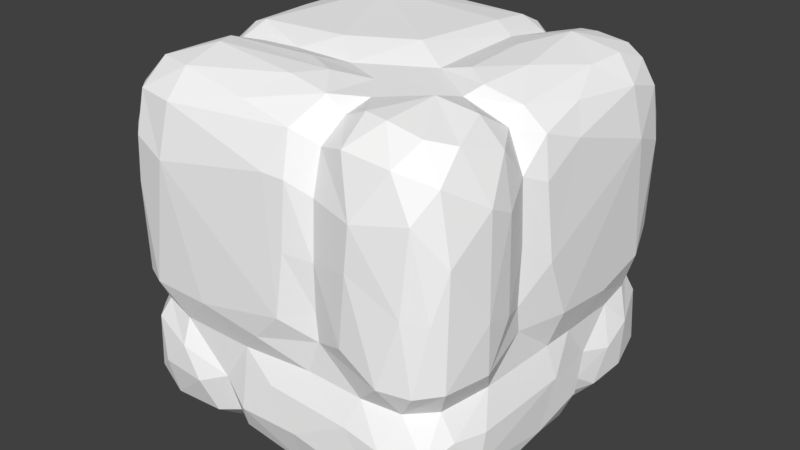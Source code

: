 # Source: RockBlock2.blend  (saved by Blender 2.78.0; exported with 4.5.12 LTS)
import bpy
from mathutils import Matrix  # noqa: F401  (used for matrix-valued properties, if any)

bpy.ops.wm.read_factory_settings(use_empty=True)
scene = bpy.context.scene
scene.name = 'Scene'

# ---- collections
col_collection_1 = bpy.data.collections.new('Collection 1'); scene.collection.children.link(col_collection_1)

# ---- materials (node trees are filled in below, after node groups)
mat_material_001 = bpy.data.materials.new('Material.001')
mat_material_001.alpha_threshold = 0.0
mat_material_001.use_transparent_shadow = False
mat_material_001.diffuse_color = (1.0, 1.0, 1.0, 1.0)
mat_material_001.roughness = 0.5

# ---- material node trees

# ---- world
world_world = bpy.data.worlds.new('World'); scene.world = world_world
world_world.color = (0.05088, 0.05088, 0.05088)
world_world.use_sun_shadow = False
world_world.sun_shadow_jitter_overblur = 0.0
world_world.cycles.sampling_method = 'MANUAL'

# ---- meshes
me_cube_002 = bpy.data.meshes.new('Cube.002')
me_cube_002.from_pydata([(-0.9881, 0.7239, 0.4124), (-0.4137, 0.8241, 0.01079), (-0.02792, 0.09143, 0.7653), (-0.8201, 0.9873, 0.7366), (-0.0101, 0.1822, 0.8145), (-0.6543, 0.4667, 0.03427), (-0.7568, 0.7174, 0.01378), (-0.07055, 0.3466, 0.09998), (-0.2098, 0.9763, 0.8897), (-0.9083, 0.02945, 0.2124), (-0.7428, 0.1782, 0.9868), (-0.1606, 0.9906, 0.4745), (-0.9103, 0.1419, 0.04425), (-0.03673, 0.3333, 0.2555), (-0.1139, 0.02628, 0.4131), (-0.7808, 0.999, 0.2263), (-0.4089, 0.9893, 0.2385), (-0.7886, 0.004198, 0.2178), (-0.08388, 0.9546, 0.6019), (-0.9592, 0.3484, 0.7659), (-0.03734, 0.3372, 0.4264), (-0.0143, 0.862, 0.4809), (-0.8946, 0.9602, 0.8737), (-0.03726, 0.3541, 0.7543), (-0.2006, 0.96, 0.6541), (-0.2607, 0.4764, 0.9897), (-0.3463, 0.9441, 0.8606), (-0.8485, 0.1324, 0.02633), (-0.7685, 0.918, 0.03107), (-0.0816, 0.03334, 0.5922), (-0.08883, 0.9687, 0.3279), (-0.9627, 0.6261, 0.6526), (-0.5074, 0.01155, 0.2666), (-0.4094, 0.1811, 0.9921), (-0.6664, 0.03922, 0.7455), (-0.2083, 0.03097, 0.3192), (-0.574, 0.5578, 0.009137), (-0.4158, 0.1582, 0.0125), (-0.9893, 0.8412, 0.5448), (-0.9814, 0.1306, 0.8452), (-0.7926, 0.7638, 0.9985), (-0.01148, 0.4142, 0.7919), (-0.9599, 0.4647, 0.07399), (-0.02883, 0.9064, 0.2314), (-0.8987, 0.8984, 0.945), (-0.8882, 0.9623, 0.1352), (-0.9937, 0.2978, 0.576), (-0.2714, 0.02384, 0.1208), (-0.1293, 0.8891, 0.03565), (-0.6933, 0.4241, 0.9939), (-0.2353, 0.6703, 0.9963), (-0.06283, 0.2376, 0.9454), (-0.3459, 0.8987, 0.9347), (-0.9911, 0.4192, 0.8161), (-0.06007, 0.2793, 0.06125), (-0.3417, 0.9442, 0.127), (-0.483, 0.28, 0.9855), (-0.2655, 0.5712, 0.009745), (-0.3406, 0.9699, 0.2763), (-0.9938, 0.4603, 0.5819), (-0.08373, 0.7162, 0.03098), (-0.4672, 0.993, 0.7758), (-0.9917, 0.2272, 0.7635), (-0.9865, 0.1398, 0.3992), (-0.07479, 0.04133, 0.169), (-0.7899, 0.2618, 0.9866), (-0.865, 0.1851, 0.9839), (-0.004313, 0.6014, 0.5787), (-0.9971, 0.7812, 0.7758), (-0.1048, 0.5998, 0.9788), (-0.8776, 0.7327, 0.02987), (-0.7188, 0.06602, 0.06597), (-0.7706, 0.03608, 0.08779), (-0.8225, 0.5155, 0.005764), (-0.2109, 0.9664, 0.09673), (-0.4364, 0.9961, 0.498), (-0.7868, 0.9722, 0.101), (-0.3445, 0.7937, 0.9633), (-0.1776, 0.02419, 0.1024), (-0.9622, 0.4209, 0.6677), (-0.05481, 0.05511, 0.763), (-0.4656, 0.8272, 0.9905), (-0.5965, 0.01087, 0.544), (-0.1334, 0.1612, 0.01649), (-0.215, 0.01168, 0.4034), (-0.09247, 0.06574, 0.9098), (-0.9911, 0.5825, 0.3102), (-0.9713, 0.09353, 0.2397), (-0.9278, 0.05231, 0.5927), (-0.3814, 0.3531, 0.962), (-0.2709, 0.05993, 0.9515), (-0.9691, 0.7701, 0.1008), (-0.7907, 0.9944, 0.7969), (-0.5639, 0.8211, 0.005595), (-0.3436, 0.03704, 0.2338), (-0.1508, 0.3435, 0.04586), (-0.662, 0.03136, 0.5392), (-0.4197, 0.9263, 0.953), (-0.09228, 0.04197, 0.2897), (-0.0792, 0.09065, 0.3492), (-0.944, 0.8729, 0.6571), (-0.2103, 0.9958, 0.2213), (-0.01343, 0.216, 0.2612), (-0.4234, 0.05675, 0.0594), (-0.08567, 0.9683, 0.2104), (-0.9658, 0.5132, 0.6529), (-0.6624, 0.04514, 0.84), (-0.616, 0.6398, 0.0383), (-0.6535, 0.1274, 0.05679), (-0.6535, 0.2528, 0.03098), (-0.2873, 0.1001, 0.03535), (-0.3383, 0.965, 0.5548), (-0.7248, 0.02271, 0.8762), (-0.5909, 0.9365, 0.04861), (-0.3411, 0.5381, 0.03318), (-0.5945, 0.03108, 0.1146), (-0.7852, 0.3353, 0.9644), (-0.3402, 0.9671, 0.4634), (-0.35, 0.8262, 0.04385), (-0.9639, 0.2196, 0.6592), (-0.2381, 0.4226, 0.01503), (-0.04161, 0.8674, 0.103), (-0.2736, 0.9185, 0.9546), (-0.7954, 0.04009, 0.656), (-0.8933, 0.8669, 0.03751), (-0.9101, 0.9695, 0.3951), (-0.01712, 0.1275, 0.1865), (-0.3404, 0.8928, 0.06616), (-0.4947, 0.6486, 0.03471), (-0.8193, 0.01644, 0.8702), (-0.8821, 0.3439, 0.9404), (-0.9389, 0.111, 0.6578), (-0.01537, 0.129, 0.5673), (-0.4401, 0.4831, 0.9961), (-0.5794, 0.1734, 0.9921), (-0.2605, 0.9624, 0.09061), (-0.5845, 0.03841, 0.9141), (-0.03831, 0.8255, 0.6606), (-0.0483, 0.4777, 0.06349), (-0.9663, 0.6518, 0.4237), (-0.03158, 0.2774, 0.881), (-0.7907, 0.7869, 0.004763), (-0.9715, 0.0971, 0.5475), (-0.953, 0.4108, 0.9204), (-0.4149, 0.9757, 0.1216), (-0.7385, 0.01051, 0.5078), (-0.0876, 0.8121, 0.9679), (-0.8835, 0.04022, 0.1117), (-0.03387, 0.1065, 0.28), (-0.9517, 0.1195, 0.9198), (-0.118, 0.9605, 0.1117), (-0.26, 0.9911, 0.3685), (-0.996, 0.5616, 0.5106), (-0.122, 0.07981, 0.04775), (-0.06832, 0.06641, 0.1056), (-0.05373, 0.1103, 0.9057), (-0.4133, 0.03611, 0.3246), (-0.05399, 0.8842, 0.9176), (-0.03764, 0.4428, 0.6445), (-0.9138, 0.1406, 0.9609), (-0.8611, 0.9837, 0.5818), (-0.2522, 0.9871, 0.5555), (-0.5514, 0.03632, 0.351), (-0.3411, 0.9627, 0.7853), (-0.01086, 0.4447, 0.1676), (-0.4853, 0.5778, 0.01005), (-0.2723, 0.8836, 0.03291), (-0.2526, 0.2023, 0.01221), (-0.01209, 0.5284, 0.7243), (-0.8379, 0.5939, 0.01461), (-0.5722, 0.01123, 0.8417), (-0.2246, 0.03432, 0.9186), (-0.9645, 0.9085, 0.7608), (-0.9882, 0.57, 0.1591), (-0.7263, 0.5124, 0.01232), (-0.03333, 0.4179, 0.9137), (-0.5136, 0.967, 0.6591), (-0.1145, 0.02477, 0.8175), (-0.9154, 0.664, 0.9671), (-0.5707, 0.9884, 0.721), (-0.9271, 0.4159, 0.9539), (-0.8755, 0.6552, 0.05388), (-0.19, 0.0113, 0.2467), (-0.2233, 0.001014, 0.7744), (-0.003714, 0.4402, 0.5109), (-0.06474, 0.9462, 0.845), (-0.3326, 0.2454, 0.0366), (-0.9638, 0.682, 0.5813), (-0.9637, 0.6567, 0.5225), (-0.7759, 0.9033, 0.9745), (-0.08525, 0.9196, 0.651), (-0.1278, 0.2761, 0.02136), (-0.4054, 0.8254, 0.9875), (-0.1425, 0.9122, 0.9592), (-0.008737, 0.4137, 0.322), (-0.4038, 0.9646, 0.7004), (-0.8765, 0.06885, 0.06857), (-0.5897, 0.01253, 0.2009), (-0.9691, 0.6611, 0.2411), (-0.647, 0.03495, 0.4299), (-0.03873, 0.2334, 0.3415), (-0.00864, 0.8163, 0.808), (-0.3518, 0.1375, 0.0537), (-0.9576, 0.8872, 0.8905), (-0.9607, 0.8769, 0.1087), (-0.02789, 0.7156, 0.9139), (-0.9408, 0.6553, 0.117), (-0.8658, 0.07403, 0.9551), (-0.01136, 0.2654, 0.793), (-0.4009, 0.9498, 0.07228), (-0.951, 0.09965, 0.111), (-0.9211, 0.9478, 0.7344), (-0.007653, 0.2617, 0.5171), (-0.1653, 0.1327, 0.9834), (-0.9337, 0.7251, 0.06389), (-0.5014, 0.7288, 0.01182), (-0.1609, 0.4159, 0.9898), (-0.04734, 0.7864, 0.06797), (-0.01014, 0.7806, 0.738), (-0.2257, 0.7844, 0.003988), (-0.5999, 0.09967, 0.9612), (-0.4189, 0.06926, 0.9553), (-0.2219, 0.7866, 0.9963), (-0.2961, 0.03803, 0.3386), (-0.1583, 0.04632, 0.3422), (-0.5192, 0.9908, 0.8406), (-0.04072, 0.1488, 0.08136), (-0.4175, 0.6544, 0.9916), (-0.7758, 0.9705, 0.9119), (-0.159, 0.2536, 0.9868), (-0.03385, 0.5135, 0.6597), (-0.3443, 0.6444, 0.9709), (-0.7289, 0.1214, 0.03065), (-0.5975, 0.392, 0.009658), (-0.828, 0.01542, 0.7211), (-0.05179, 0.5915, 0.9448), (-0.9693, 0.7862, 0.9154), (-0.01443, 0.7984, 0.5987), (-0.7778, 0.2151, 0.004423), (-0.981, 0.2304, 0.1166), (-0.2443, 0.337, 0.0371), (-0.9756, 0.9006, 0.2401), (-0.9468, 0.9385, 0.4481), (-0.9676, 0.6999, 0.9158), (-0.9507, 0.3407, 0.8671), (-0.6638, 0.2134, 0.9614), (-0.1568, 0.4208, 0.01166), (-0.9525, 0.2137, 0.06841), (-0.6, 0.9951, 0.5833), (-0.2555, 0.2727, 0.9879), (-0.02329, 0.7319, 0.102), (-0.1162, 0.9613, 0.8915), (-0.9156, 0.03388, 0.3564), (-0.607, 0.08956, 0.04306), (-0.9175, 0.0404, 0.8589), (-0.3501, 0.5199, 0.9646), (-0.9055, 0.2943, 0.02814), (-0.6757, 0.9691, 0.6614), (-0.4215, 0.4561, 0.006442), (-0.011, 0.162, 0.4169), (-0.5685, 0.9514, 0.9392), (-0.4408, 0.008758, 0.4073), (-0.03125, 0.9001, 0.5895), (-0.9948, 0.5622, 0.817), (-0.004594, 0.5541, 0.8059), (-0.04495, 0.9296, 0.4472), (-0.7173, 0.5679, 0.03351), (-0.3745, 0.02636, 0.8998), (-0.7966, 0.6542, 0.03848), (-0.3452, 0.4441, 0.9627), (-0.1258, 0.3456, 0.9446), (-0.5228, 0.002862, 0.4693), (-0.2787, 0.974, 0.873), (-0.6559, 0.9732, 0.1013), (-0.5816, 0.008772, 0.7142), (-0.105, 0.9679, 0.7285), (-0.05458, 0.06898, 0.4065), (-0.9317, 0.5853, 0.05136), (-0.0333, 0.6721, 0.6562), (-0.951, 0.9235, 0.5913), (-0.0337, 0.3461, 0.5248), (-0.6532, 0.03552, 0.2189), (-0.3588, 0.7344, 0.03635), (-0.5223, 0.3971, 0.9856), (-0.8462, 0.01037, 0.4748), (-0.9682, 0.274, 0.8966), (-0.9836, 0.1683, 0.5989), (-0.0656, 0.3932, 0.06623), (-0.3971, 0.9794, 0.8605), (-0.9286, 0.9605, 0.2235), (-0.9878, 0.5519, 0.7276), (-0.03725, 0.9095, 0.7329), (-0.5831, 0.3338, 0.963), (-0.8647, 0.4164, 0.9836), (-0.99, 0.7949, 0.5818), (-0.6234, 0.03009, 0.8483), (-0.8903, 0.9383, 0.6509), (-0.2017, 0.9893, 0.7473), (-0.7791, 0.9675, 0.6686), (-0.1818, 0.9785, 0.6086), (-0.9611, 0.7735, 0.6473), (-0.0119, 0.2604, 0.1859), (-0.9542, 0.07187, 0.726), (-0.04506, 0.3405, 0.1592), (-0.2258, 0.3513, 0.9638), (-0.9097, 0.9668, 0.5713), (-0.6588, 0.09795, 0.9297), (-0.0484, 0.1519, 0.346), (-0.9177, 0.9278, 0.09523), (-0.08579, 0.4091, 0.9623), (-0.8878, 0.06326, 0.6633), (-0.4032, 0.8968, 0.03488), (-0.9992, 0.2235, 0.2239), (-0.06359, 0.3496, 0.8891), (-0.3439, 0.06004, 0.114), (-0.6568, 0.06016, 0.1198), (-0.5809, 0.2176, 0.005953), (-0.0009166, 0.78, 0.2232), (-0.9081, 0.2886, 0.9582), (-0.07909, 0.9293, 0.1061), (-0.7169, 0.08467, 0.9547), (-0.8329, 0.01459, 0.5961), (-0.4022, 0.01357, 0.1554), (-0.8989, 0.7902, 0.9714), (-0.9965, 0.7846, 0.2222)], [], [(267, 90, 221), (91, 206, 198), (275, 185, 291), (162, 156, 261), (223, 224, 84), (217, 48, 121), (173, 312, 86), (271, 274, 82), (64, 98, 182), (214, 206, 91), (270, 313, 175), (204, 241, 289), (15, 76, 45), (324, 204, 91), (23, 280, 158), (173, 239, 312), (58, 144, 16), (228, 225, 92), (301, 126, 226), (98, 224, 35), (165, 258, 36), (128, 114, 165), (43, 21, 317), (131, 302, 62), (131, 119, 286), (303, 301, 7), (112, 106, 306), (190, 18, 24), (46, 119, 79), (189, 228, 44), (234, 310, 123), (28, 273, 113), (297, 275, 24), (53, 79, 19), (46, 312, 63), (126, 301, 102), (312, 87, 63), (105, 31, 187), (276, 132, 29), (309, 69, 216), (65, 10, 245), (215, 107, 6), (2, 132, 4), (17, 252, 9), (220, 221, 134), (66, 10, 65), (249, 229, 304), (279, 305, 242), (155, 4, 51), (295, 170, 136), (309, 270, 175), (317, 250, 121), (64, 154, 126), (26, 52, 122), (300, 31, 68), (190, 291, 137), (256, 27, 12), (88, 252, 284), (169, 73, 277), (112, 320, 207), (95, 120, 246), (181, 277, 206), (55, 135, 127), (30, 18, 265), (94, 35, 223), (251, 157, 185), (195, 163, 24), (77, 231, 222), (303, 7, 287), (308, 76, 28), (216, 270, 309), (234, 129, 254), (290, 263, 68), (289, 242, 125), (289, 125, 15), (323, 178, 40), (68, 236, 203), (256, 238, 27), (121, 48, 319), (56, 134, 33), (26, 288, 52), (288, 97, 52), (262, 18, 190), (48, 219, 166), (40, 189, 44), (222, 146, 193), (122, 222, 193), (61, 195, 179), (110, 47, 314), (177, 29, 80), (157, 146, 205), (264, 168, 218), (113, 209, 311), (196, 147, 210), (324, 241, 204), (124, 141, 70), (251, 8, 193), (295, 34, 274), (130, 318, 65), (27, 238, 232), (22, 92, 3), (43, 121, 319), (113, 93, 28), (257, 298, 179), (71, 315, 72), (94, 47, 182), (243, 178, 236), (178, 243, 180), (240, 191, 167), (213, 51, 229), (299, 18, 11), (296, 3, 298), (110, 83, 153), (201, 264, 218), (234, 302, 310), (109, 174, 5), (285, 39, 149), (283, 89, 269), (103, 253, 37), (18, 262, 265), (246, 138, 287), (85, 171, 177), (126, 154, 226), (295, 136, 306), (303, 13, 301), (67, 317, 21), (152, 312, 59), (272, 26, 122), (46, 79, 59), (272, 8, 297), (11, 18, 30), (294, 100, 38), (288, 225, 260), (112, 207, 129), (95, 191, 240), (37, 202, 103), (106, 34, 295), (40, 293, 49), (15, 160, 248), (70, 141, 6), (13, 200, 102), (80, 155, 85), (133, 227, 81), (242, 241, 38), (10, 66, 207), (124, 70, 214), (322, 197, 115), (266, 107, 5), (94, 314, 47), (75, 15, 248), (133, 40, 49), (21, 262, 237), (260, 225, 228), (41, 175, 313), (92, 61, 3), (7, 54, 191), (51, 270, 229), (173, 206, 277), (173, 277, 42), (136, 267, 221), (71, 72, 232), (27, 232, 72), (260, 97, 288), (68, 203, 172), (279, 242, 38), (203, 44, 22), (312, 152, 86), (318, 244, 285), (93, 113, 311), (266, 174, 169), (312, 46, 59), (276, 259, 132), (63, 142, 286), (317, 67, 184), (317, 194, 164), (48, 166, 135), (114, 186, 258), (293, 40, 178), (60, 138, 246), (40, 133, 81), (226, 154, 153), (73, 169, 174), (254, 207, 149), (205, 264, 201), (99, 224, 98), (36, 258, 316), (70, 268, 181), (179, 195, 176), (205, 146, 235), (266, 5, 174), (157, 251, 193), (316, 37, 253), (252, 142, 87), (9, 87, 210), (6, 107, 268), (30, 265, 43), (273, 28, 76), (182, 78, 64), (277, 73, 256), (163, 272, 297), (297, 8, 251), (48, 60, 219), (291, 185, 201), (186, 240, 167), (28, 124, 308), (299, 161, 111), (212, 132, 259), (73, 174, 238), (81, 192, 97), (196, 27, 72), (210, 12, 196), (2, 4, 155), (17, 147, 72), (234, 34, 112), (228, 22, 44), (245, 116, 65), (324, 0, 294), (312, 239, 87), (199, 162, 261), (43, 319, 104), (140, 208, 23), (288, 195, 61), (17, 9, 147), (101, 150, 74), (215, 93, 1), (161, 11, 151), (101, 104, 150), (20, 200, 13), (43, 317, 121), (135, 55, 101), (168, 264, 41), (204, 308, 124), (68, 172, 100), (263, 290, 53), (78, 182, 47), (192, 81, 227), (167, 83, 110), (271, 84, 183), (271, 261, 84), (77, 222, 52), (147, 196, 72), (203, 22, 172), (23, 313, 140), (37, 316, 258), (145, 96, 321), (176, 111, 75), (249, 56, 33), (138, 250, 164), (170, 274, 271), (191, 95, 7), (20, 194, 184), (32, 322, 156), (67, 21, 237), (322, 32, 197), (19, 119, 62), (89, 304, 269), (85, 213, 171), (201, 185, 157), (111, 24, 299), (317, 184, 194), (186, 167, 110), (31, 290, 68), (97, 189, 81), (4, 132, 212), (46, 63, 286), (141, 28, 93), (117, 58, 75), (66, 65, 318), (92, 225, 61), (39, 62, 302), (178, 323, 236), (44, 203, 323), (137, 278, 67), (226, 83, 54), (305, 125, 242), (316, 233, 36), (15, 75, 16), (131, 88, 310), (79, 53, 105), (180, 143, 244), (36, 128, 165), (54, 7, 301), (254, 39, 302), (324, 91, 198), (127, 209, 55), (17, 72, 281), (213, 249, 33), (228, 92, 22), (104, 319, 150), (183, 29, 177), (15, 273, 76), (56, 292, 134), (146, 157, 193), (9, 210, 147), (185, 275, 297), (323, 40, 44), (209, 144, 55), (6, 141, 93), (171, 267, 183), (28, 141, 124), (14, 84, 224), (61, 179, 3), (64, 78, 154), (155, 80, 2), (31, 105, 290), (126, 102, 148), (324, 38, 241), (250, 217, 121), (268, 70, 6), (207, 159, 149), (308, 45, 76), (244, 130, 180), (173, 42, 239), (93, 215, 6), (246, 120, 57), (57, 219, 246), (281, 199, 145), (302, 131, 310), (208, 140, 4), (4, 140, 51), (74, 48, 135), (172, 22, 211), (196, 12, 27), (50, 69, 222), (29, 183, 14), (171, 213, 90), (287, 7, 95), (273, 15, 144), (91, 124, 214), (187, 300, 294), (60, 246, 219), (297, 251, 185), (80, 132, 2), (90, 267, 171), (239, 42, 247), (223, 84, 261), (162, 197, 32), (266, 268, 107), (320, 112, 306), (304, 229, 270), (153, 154, 78), (148, 307, 99), (17, 284, 252), (269, 216, 25), (181, 268, 169), (20, 212, 200), (314, 103, 202), (120, 114, 57), (105, 152, 59), (40, 81, 189), (252, 87, 9), (53, 290, 105), (119, 131, 62), (230, 278, 168), (46, 286, 119), (307, 259, 276), (162, 281, 197), (109, 238, 174), (101, 30, 104), (89, 56, 249), (281, 145, 17), (288, 61, 225), (14, 99, 276), (180, 130, 293), (199, 261, 271), (183, 84, 14), (296, 160, 305), (140, 313, 51), (281, 162, 199), (315, 108, 253), (309, 235, 69), (260, 228, 189), (176, 257, 179), (109, 232, 238), (62, 39, 285), (150, 48, 74), (150, 319, 48), (294, 38, 324), (74, 135, 101), (83, 191, 54), (289, 15, 45), (171, 183, 177), (118, 127, 166), (116, 130, 65), (254, 302, 234), (244, 62, 285), (129, 234, 112), (111, 195, 24), (41, 313, 23), (164, 194, 303), (101, 11, 30), (108, 315, 71), (226, 54, 301), (103, 322, 115), (173, 86, 198), (161, 299, 11), (115, 315, 253), (29, 14, 276), (80, 29, 132), (136, 221, 220), (182, 98, 35), (207, 254, 129), (220, 306, 136), (269, 255, 133), (188, 105, 187), (145, 321, 284), (88, 142, 252), (69, 146, 222), (247, 12, 239), (135, 166, 127), (124, 91, 204), (285, 159, 318), (316, 109, 233), (64, 126, 148), (110, 78, 47), (289, 308, 204), (83, 167, 191), (209, 127, 311), (173, 198, 206), (159, 207, 66), (296, 305, 279), (243, 53, 143), (175, 41, 264), (60, 48, 217), (270, 216, 304), (288, 163, 195), (35, 224, 223), (69, 50, 216), (67, 237, 137), (272, 122, 8), (67, 230, 184), (13, 303, 194), (175, 205, 235), (263, 236, 68), (52, 97, 192), (4, 212, 208), (114, 258, 165), (36, 233, 5), (245, 220, 134), (199, 271, 82), (155, 213, 85), (280, 212, 20), (282, 128, 215), (311, 118, 1), (0, 139, 188), (170, 271, 183), (257, 248, 160), (75, 248, 176), (37, 186, 202), (202, 186, 110), (284, 321, 88), (53, 243, 263), (217, 250, 60), (11, 101, 151), (284, 17, 145), (230, 168, 41), (230, 41, 158), (127, 118, 311), (106, 112, 34), (245, 320, 306), (180, 243, 143), (100, 294, 300), (299, 24, 18), (265, 21, 43), (244, 318, 130), (317, 164, 250), (265, 262, 21), (105, 188, 152), (166, 219, 118), (269, 304, 216), (109, 108, 232), (231, 192, 227), (175, 264, 205), (291, 218, 137), (304, 89, 249), (320, 245, 10), (12, 210, 239), (307, 148, 102), (123, 34, 234), (206, 214, 181), (64, 148, 98), (187, 294, 0), (5, 107, 36), (187, 31, 300), (256, 247, 42), (177, 80, 85), (216, 50, 25), (282, 118, 219), (287, 95, 246), (253, 109, 316), (8, 122, 193), (201, 157, 205), (155, 51, 213), (253, 103, 115), (186, 114, 240), (96, 123, 321), (26, 163, 288), (1, 93, 311), (50, 222, 231), (176, 195, 111), (281, 72, 315), (244, 143, 53), (297, 24, 163), (49, 116, 292), (275, 291, 190), (95, 240, 120), (244, 19, 62), (239, 210, 87), (283, 269, 133), (280, 23, 212), (58, 16, 75), (142, 63, 87), (156, 223, 261), (131, 286, 142), (158, 184, 230), (314, 322, 103), (276, 99, 307), (77, 52, 192), (96, 199, 82), (117, 111, 161), (159, 285, 149), (13, 102, 301), (241, 242, 289), (158, 41, 23), (245, 134, 292), (188, 187, 0), (314, 94, 322), (137, 237, 262), (281, 315, 197), (178, 180, 293), (282, 114, 128), (201, 218, 291), (309, 175, 235), (94, 182, 35), (5, 233, 109), (163, 26, 272), (20, 184, 280), (183, 267, 170), (211, 22, 3), (130, 116, 293), (257, 296, 298), (200, 307, 102), (25, 50, 231), (24, 275, 190), (203, 236, 323), (117, 151, 58), (308, 289, 45), (209, 273, 144), (146, 69, 235), (131, 142, 88), (139, 0, 198), (278, 218, 168), (57, 282, 219), (282, 215, 1), (86, 152, 139), (198, 0, 324), (303, 138, 164), (296, 172, 211), (296, 100, 172), (79, 119, 19), (303, 287, 138), (186, 37, 258), (296, 279, 100), (120, 240, 114), (321, 123, 310), (83, 226, 153), (94, 156, 322), (30, 43, 104), (71, 232, 108), (256, 12, 247), (49, 293, 116), (58, 151, 101), (300, 68, 100), (33, 221, 213), (139, 152, 188), (53, 19, 244), (148, 99, 98), (36, 107, 128), (181, 169, 277), (200, 259, 307), (144, 15, 16), (96, 34, 123), (211, 3, 296), (229, 249, 213), (88, 321, 310), (214, 70, 181), (137, 262, 190), (255, 227, 133), (292, 56, 89), (14, 224, 99), (66, 318, 159), (313, 270, 51), (15, 125, 160), (39, 254, 149), (198, 86, 139), (158, 280, 184), (259, 200, 212), (278, 230, 67), (113, 273, 209), (298, 3, 179), (90, 213, 221), (250, 138, 60), (283, 49, 292), (133, 49, 283), (34, 82, 274), (243, 236, 263), (58, 101, 55), (32, 156, 162), (197, 315, 115), (207, 320, 10), (222, 122, 52), (295, 274, 170), (118, 282, 1), (160, 296, 257), (245, 306, 220), (117, 75, 111), (283, 292, 89), (100, 279, 38), (223, 156, 94), (189, 97, 260), (117, 161, 151), (255, 25, 231), (58, 55, 144), (170, 267, 136), (20, 13, 194), (78, 110, 153), (137, 218, 278), (77, 192, 231), (79, 105, 59), (255, 269, 25), (238, 256, 73), (23, 208, 212), (277, 256, 42), (116, 245, 292), (221, 33, 134), (253, 108, 109), (202, 110, 314), (282, 57, 114), (176, 248, 257), (160, 125, 305), (34, 96, 82), (96, 145, 199), (231, 227, 255), (128, 107, 215), (268, 266, 169), (295, 306, 106)])
_uv = me_cube_002.uv_layers.new(name='UVMap')
_uv.uv.foreach_set('vector', [0.03999, 0.1723, 0.05981, 0.1405, 0.06206, 0.1861, 0.04977, 0.8703, 0.05463, 0.8261, 0.1025, 0.8292, 0.4104, 0.5108, 0.391, 0.5434, 0.3838, 0.5062, 0.5363, 0.8195, 0.581, 0.8118, 0.5717, 0.8392, 0.6187, 0.8169, 0.663, 0.819, 0.6426, 0.8398, 0.9632, 0.07584, 0.9329, 0.04604, 0.9691, 0.04881, 0.07451, 0.7928, 0.1014, 0.6678, 0.1298, 0.7996, 0.5454, 0.8584, 0.5261, 0.9348, 0.5219, 0.8812, 0.6863, 0.7669, 0.6822, 0.801, 0.6522, 0.7877, 0.6813, 0.1132, 0.6679, 0.1362, 0.6656, 0.09952, 0.1508, 0.09036, 0.1513, 0.06282, 0.1755, 0.05947, 0.05181, 0.9109, 0.1009, 0.9195, 0.09287, 0.9472, 0.6376, 0.3746, 0.6434, 0.335, 0.6747, 0.3483, 0.0957, 0.8762, 0.05181, 0.9109, 0.04977, 0.8703, 0.9041, 0.5465, 0.9062, 0.6192, 0.8762, 0.5811, 0.07451, 0.7928, 0.0614, 0.6691, 0.1014, 0.6678, 0.4997, 0.3777, 0.5286, 0.3328, 0.5234, 0.3686, 0.6182, 0.5945, 0.5385, 0.5619, 0.6254, 0.5571, 0.9335, 0.7278, 0.9747, 0.7289, 0.9672, 0.7627, 0.6822, 0.801, 0.663, 0.819, 0.6464, 0.8107, 0.8257, 0.1545, 0.8487, 0.1903, 0.799, 0.1629, 0.821, 0.1311, 0.8729, 0.1617, 0.8257, 0.1545, 0.7297, 0.7085, 0.7445, 0.6319, 0.7695, 0.711, 0.2652, 0.6181, 0.2964, 0.6083, 0.3062, 0.6696, 0.2652, 0.6181, 0.2652, 0.6646, 0.2392, 0.646, 0.9065, 0.7373, 0.9335, 0.7278, 0.9034, 0.758, 0.03732, 0.2885, 0.03158, 0.2666, 0.06634, 0.2642, 0.4033, 0.4837, 0.4096, 0.467, 0.4418, 0.4899, 0.2309, 0.6956, 0.2652, 0.6646, 0.2665, 0.743, 0.3245, 0.2986, 0.3532, 0.3017, 0.3237, 0.3358, 0.4466, 0.938, 0.4258, 0.9175, 0.4563, 0.9158, 0.7293, 0.05566, 0.7582, 0.02386, 0.7814, 0.04106, 0.4386, 0.521, 0.4104, 0.5108, 0.4418, 0.4899, 0.3221, 0.7463, 0.2665, 0.743, 0.3046, 0.7168, 0.2309, 0.6956, 0.1014, 0.6678, 0.165, 0.637, 0.9747, 0.7289, 0.9335, 0.7278, 0.9476, 0.7048, 0.1014, 0.6678, 0.1066, 0.6195, 0.165, 0.637, 0.2593, 0.7778, 0.2578, 0.8207, 0.2304, 0.841, 0.6961, 0.8422, 0.7187, 0.8926, 0.6825, 0.8995, 0.1745, 0.08161, 0.2316, 0.08882, 0.176, 0.1056, 0.1229, 0.3057, 0.09757, 0.2921, 0.1075, 0.2644, 0.816, 0.1054, 0.7828, 0.1377, 0.7376, 0.1155, 0.9867, 0.5448, 0.9748, 0.6057, 0.9586, 0.5308, 0.4601, 0.7785, 0.419, 0.8206, 0.4225, 0.7751, 0.0714, 0.2424, 0.06206, 0.1861, 0.09593, 0.2352, 0.09974, 0.3269, 0.09757, 0.2921, 0.1229, 0.3057, 0.1273, 0.1355, 0.12, 0.106, 0.1534, 0.1249, 0.2298, 0.9338, 0.2235, 0.9563, 0.1768, 0.9396, 0.9812, 0.5013, 0.9586, 0.5308, 0.9425, 0.4884, 0.5119, 0.977, 0.5288, 0.9744, 0.5238, 0.9982, 0.1745, 0.08161, 0.1508, 0.09036, 0.1755, 0.05947, 0.7695, 0.711, 0.7831, 0.7494, 0.7408, 0.7487, 0.6863, 0.7669, 0.6911, 0.7486, 0.7171, 0.7697, 0.4803, 0.5651, 0.4756, 0.5931, 0.4521, 0.5922, 0.2547, 0.8773, 0.2578, 0.8207, 0.3054, 0.8786, 0.7208, 0.5753, 0.7304, 0.5479, 0.7546, 0.5738, 0.6995, 0.252, 0.7203, 0.3011, 0.6999, 0.2996, 0.4144, 0.8945, 0.419, 0.8206, 0.442, 0.8575, 0.7142, 0.1586, 0.7207, 0.1825, 0.6828, 0.1628, 0.03732, 0.2885, 0.06788, 0.2852, 0.06813, 0.3275, 0.9411, 0.2193, 0.9096, 0.1944, 0.9345, 0.1919, 0.6981, 0.1372, 0.6828, 0.1628, 0.6679, 0.1362, 0.5037, 0.329, 0.4765, 0.3209, 0.5041, 0.3027, 0.4207, 0.3863, 0.4096, 0.467, 0.3996, 0.4204, 0.6035, 0.7822, 0.6464, 0.8107, 0.6187, 0.8169, 0.7082, 0.4927, 0.7401, 0.4906, 0.7191, 0.512, 0.5055, 0.513, 0.4825, 0.5386, 0.4418, 0.4899, 0.2937, 0.1633, 0.2459, 0.1638, 0.2885, 0.124, 0.9065, 0.7373, 0.9034, 0.758, 0.8875, 0.7665, 0.6839, 0.05269, 0.718, 0.03134, 0.7293, 0.05566, 0.176, 0.1056, 0.1508, 0.09036, 0.1745, 0.08161, 0.4466, 0.938, 0.4481, 0.9836, 0.4165, 0.9789, 0.2881, 0.7936, 0.3214, 0.7981, 0.3054, 0.8786, 0.6853, 0.3771, 0.6877, 0.4478, 0.6744, 0.43, 0.6853, 0.3771, 0.6744, 0.43, 0.6376, 0.3746, 0.2906, 0.336, 0.2523, 0.3427, 0.2816, 0.303, 0.3054, 0.8786, 0.3584, 0.8816, 0.3488, 0.92, 0.6995, 0.252, 0.7411, 0.2733, 0.7203, 0.3011, 0.404, 0.3104, 0.4367, 0.2944, 0.4236, 0.3206, 0.1294, 0.2066, 0.09593, 0.2352, 0.0988, 0.1834, 0.4803, 0.5651, 0.4998, 0.5637, 0.4756, 0.5931, 0.4998, 0.5637, 0.5011, 0.598, 0.4756, 0.5931, 0.3871, 0.4634, 0.4096, 0.467, 0.4033, 0.4837, 0.9329, 0.04604, 0.904, 0.0817, 0.8874, 0.05042, 0.2816, 0.303, 0.3245, 0.2986, 0.3237, 0.3358, 0.2885, 0.124, 0.2953, 0.08269, 0.3255, 0.09739, 0.3328, 0.1376, 0.2885, 0.124, 0.3255, 0.09739, 0.5244, 0.5398, 0.5055, 0.513, 0.5583, 0.5257, 0.6294, 0.7136, 0.6311, 0.7493, 0.6061, 0.7404, 0.6698, 0.9671, 0.6825, 0.8995, 0.6908, 0.9518, 0.3195, 0.0665, 0.2953, 0.08269, 0.2669, 0.05729, 0.8417, 0.5296, 0.8491, 0.555, 0.7712, 0.5487, 0.5829, 0.3104, 0.5257, 0.3162, 0.5256, 0.2966, 0.4337, 0.731, 0.4327, 0.7458, 0.407, 0.7374, 0.0957, 0.8762, 0.1009, 0.9195, 0.05181, 0.9109, 0.696, 0.0734, 0.7268, 0.09471, 0.7006, 0.1114, 0.3485, 0.08307, 0.3581, 0.1126, 0.3255, 0.09739, 0.5119, 0.977, 0.4976, 0.9447, 0.5261, 0.9348, 0.1499, 0.3395, 0.129, 0.3433, 0.1229, 0.3057, 0.7203, 0.3011, 0.7411, 0.2733, 0.7583, 0.3025, 0.6586, 0.5846, 0.6254, 0.5571, 0.6365, 0.5389, 0.3979, 0.353, 0.404, 0.3104, 0.4236, 0.3206, 0.7814, 0.04106, 0.7938, 0.0785, 0.7293, 0.05566, 0.5942, 0.5094, 0.6265, 0.5156, 0.5583, 0.5257, 0.4792, 0.728, 0.5018, 0.7421, 0.4645, 0.7387, 0.6035, 0.7822, 0.6311, 0.7493, 0.6522, 0.7877, 0.2646, 0.3653, 0.2523, 0.3427, 0.2923, 0.364, 0.2523, 0.3427, 0.2646, 0.3653, 0.1767, 0.3493, 0.9092, 0.2225, 0.9469, 0.2428, 0.91, 0.2664, 0.08436, 0.1099, 0.1129, 0.07404, 0.12, 0.106, 0.4391, 0.4733, 0.4096, 0.467, 0.4385, 0.4323, 0.6631, 0.5109, 0.6365, 0.5389, 0.6265, 0.5156, 0.901, 0.2993, 0.946, 0.277, 0.9524, 0.3028, 0.7615, 0.5267, 0.8417, 0.5296, 0.7712, 0.5487, 0.4466, 0.938, 0.4044, 0.9365, 0.4258, 0.9175, 0.7804, 0.2598, 0.7503, 0.1809, 0.7747, 0.1925, 0.3556, 0.69, 0.3385, 0.6364, 0.3682, 0.6322, 0.1683, 0.2201, 0.1539, 0.1751, 0.1826, 0.1637, 0.8584, 0.3163, 0.7998, 0.3099, 0.8566, 0.2822, 0.4096, 0.467, 0.3871, 0.4634, 0.3996, 0.4204, 0.9345, 0.1919, 0.9709, 0.1719, 0.9679, 0.1992, 0.6804, 0.9971, 0.6373, 0.9998, 0.6698, 0.9671, 0.7171, 0.7697, 0.6911, 0.7486, 0.714, 0.7349, 0.03062, 0.254, 0.04736, 0.2381, 0.06634, 0.2642, 0.9065, 0.7373, 0.9094, 0.7054, 0.9335, 0.7278, 0.8259, 0.6022, 0.7695, 0.711, 0.7445, 0.6319, 0.2041, 0.7932, 0.1014, 0.6678, 0.2316, 0.7565, 0.4562, 0.5623, 0.4803, 0.5651, 0.4521, 0.5922, 0.2309, 0.6956, 0.2665, 0.743, 0.2316, 0.7565, 0.4562, 0.5623, 0.4345, 0.5642, 0.4386, 0.521, 0.4385, 0.4323, 0.4096, 0.467, 0.4207, 0.3863, 0.2273, 0.8842, 0.2583, 0.9182, 0.2132, 0.9007, 0.4998, 0.5637, 0.5385, 0.5619, 0.5497, 0.5976, 0.03732, 0.2885, 0.06813, 0.3275, 0.03709, 0.3183, 0.9411, 0.2193, 0.9469, 0.2428, 0.9092, 0.2225, 0.8566, 0.2822, 0.8792, 0.2898, 0.8584, 0.3163, 0.4988, 0.9748, 0.4976, 0.9447, 0.5119, 0.977, 0.2816, 0.303, 0.1762, 0.3283, 0.1766, 0.274, 0.6376, 0.3746, 0.6534, 0.4859, 0.5719, 0.4811, 0.7006, 0.1114, 0.7268, 0.09471, 0.7376, 0.1155, 0.9094, 0.7054, 0.9426, 0.6778, 0.9476, 0.7048, 0.6908, 0.9518, 0.699, 0.9979, 0.6804, 0.9971, 0.1957, 0.1951, 0.2491, 0.1879, 0.3032, 0.2031, 0.1768, 0.9396, 0.1009, 0.9195, 0.2132, 0.9007, 0.09757, 0.2921, 0.09974, 0.3269, 0.06813, 0.3275, 0.696, 0.0734, 0.7006, 0.1114, 0.6813, 0.1132, 0.5833, 0.7578, 0.5259, 0.7713, 0.5247, 0.744, 0.7529, 0.1624, 0.7828, 0.1377, 0.7747, 0.1925, 0.6035, 0.7822, 0.6061, 0.7404, 0.6311, 0.7493, 0.5238, 0.4496, 0.6376, 0.3746, 0.5719, 0.4811, 0.1957, 0.1951, 0.2816, 0.303, 0.1766, 0.274, 0.7445, 0.6319, 0.7321, 0.5982, 0.7642, 0.5951, 0.5497, 0.5976, 0.5385, 0.5619, 0.6182, 0.5945, 0.8841, 0.5348, 0.8845, 0.497, 0.9079, 0.5039, 0.6254, 0.5571, 0.5244, 0.5398, 0.6365, 0.5389, 0.9732, 0.216, 0.9713, 0.2409, 0.9469, 0.2428, 0.1129, 0.07404, 0.1508, 0.09036, 0.12, 0.106, 0.07451, 0.7928, 0.05463, 0.8261, 0.03031, 0.7996, 0.07451, 0.7928, 0.03031, 0.7996, 0.04205, 0.7543, 0.04736, 0.2381, 0.03999, 0.1723, 0.06206, 0.1861, 0.4792, 0.728, 0.4645, 0.7387, 0.4759, 0.7081, 0.4386, 0.707, 0.4759, 0.7081, 0.4645, 0.7387, 0.5497, 0.5976, 0.5011, 0.598, 0.4998, 0.5637, 0.3054, 0.8786, 0.3488, 0.92, 0.3007, 0.9263, 0.2298, 0.9338, 0.1768, 0.9396, 0.2132, 0.9007, 0.326, 0.3611, 0.3237, 0.3358, 0.3522, 0.3425, 0.1014, 0.6678, 0.2041, 0.7932, 0.1298, 0.7996, 0.129, 0.3433, 0.1486, 0.3739, 0.1237, 0.3705, 0.7938, 0.0785, 0.7814, 0.04106, 0.8415, 0.04924, 0.7529, 0.1624, 0.7503, 0.1809, 0.7142, 0.1586, 0.1014, 0.6678, 0.2309, 0.6956, 0.2316, 0.7565, 0.9955, 0.6554, 0.9644, 0.6514, 0.9748, 0.6057, 0.165, 0.637, 0.2192, 0.6197, 0.2392, 0.646, 0.7695, 0.711, 0.8259, 0.6022, 0.8755, 0.624, 0.7695, 0.711, 0.8831, 0.6829, 0.8716, 0.7309, 0.4367, 0.2944, 0.4819, 0.2918, 0.4765, 0.3209, 0.8729, 0.1617, 0.883, 0.2548, 0.8487, 0.1903, 0.1762, 0.3283, 0.2816, 0.303, 0.2523, 0.3427, 0.9502, 0.09915, 0.9709, 0.1719, 0.9345, 0.1919, 0.2816, 0.303, 0.1957, 0.1951, 0.3032, 0.2031, 0.714, 0.7349, 0.6911, 0.7486, 0.6796, 0.7277, 0.7207, 0.1825, 0.7142, 0.1586, 0.7503, 0.1809, 0.04346, 0.3497, 0.06813, 0.3275, 0.07613, 0.3567, 0.7928, 0.4941, 0.8417, 0.5296, 0.7615, 0.5267, 0.6929, 0.8216, 0.663, 0.819, 0.6822, 0.801, 0.799, 0.1629, 0.8487, 0.1903, 0.8053, 0.2679, 0.7006, 0.1114, 0.7252, 0.1372, 0.6981, 0.1372, 0.5583, 0.5257, 0.5055, 0.513, 0.542, 0.5035, 0.2669, 0.05729, 0.2953, 0.08269, 0.2289, 0.06956, 0.7529, 0.1624, 0.7747, 0.1925, 0.7503, 0.1809, 0.3195, 0.0665, 0.3485, 0.08307, 0.3255, 0.09739, 0.8053, 0.2679, 0.8566, 0.2822, 0.7998, 0.3099, 0.149, 0.5886, 0.2192, 0.6197, 0.1066, 0.6195, 0.09508, 0.5869, 0.1066, 0.6195, 0.05855, 0.6195, 0.7376, 0.1155, 0.7828, 0.1377, 0.7252, 0.1372, 0.4207, 0.3863, 0.3996, 0.4204, 0.3979, 0.353, 0.7582, 0.02386, 0.7293, 0.05566, 0.718, 0.03134, 0.6522, 0.7877, 0.6586, 0.7471, 0.6863, 0.7669, 0.6828, 0.1628, 0.7207, 0.1825, 0.6995, 0.252, 0.4825, 0.5386, 0.4562, 0.5623, 0.4386, 0.521, 0.4386, 0.521, 0.4345, 0.5642, 0.4053, 0.5603, 0.9329, 0.04604, 0.9502, 0.09915, 0.904, 0.0817, 0.7304, 0.5479, 0.7191, 0.512, 0.7615, 0.5267, 0.883, 0.2548, 0.9092, 0.2225, 0.91, 0.2664, 0.7293, 0.05566, 0.696, 0.0734, 0.6839, 0.05269, 0.4391, 0.4733, 0.4625, 0.4596, 0.4899, 0.4646, 0.9335, 0.6213, 0.9748, 0.6057, 0.9644, 0.6514, 0.7207, 0.1825, 0.7503, 0.1809, 0.7411, 0.2733, 0.3032, 0.2031, 0.3028, 0.1843, 0.3369, 0.188, 0.4337, 0.731, 0.4386, 0.707, 0.4645, 0.7387, 0.407, 0.7374, 0.418, 0.7111, 0.4337, 0.731, 0.9867, 0.5448, 0.9586, 0.5308, 0.9812, 0.5013, 0.4601, 0.7785, 0.4327, 0.7458, 0.4645, 0.7387, 0.4466, 0.938, 0.4976, 0.9447, 0.4779, 0.9858, 0.3532, 0.3017, 0.3522, 0.3425, 0.3237, 0.3358, 0.1075, 0.2644, 0.1469, 0.3049, 0.1229, 0.3057, 0.0957, 0.8762, 0.1662, 0.8556, 0.2273, 0.8842, 0.1014, 0.6678, 0.0614, 0.6691, 0.1066, 0.6195, 0.5056, 0.844, 0.5363, 0.8195, 0.5717, 0.8392, 0.3979, 0.353, 0.4236, 0.3206, 0.4246, 0.3521, 0.9307, 0.51, 0.9336, 0.5367, 0.9041, 0.5465, 0.4998, 0.5637, 0.5055, 0.513, 0.5244, 0.5398, 0.4601, 0.7785, 0.4225, 0.7751, 0.4327, 0.7458, 0.461, 0.3594, 0.4368, 0.3259, 0.4622, 0.3231, 0.816, 0.1054, 0.7938, 0.0785, 0.8397, 0.07325, 0.4625, 0.4596, 0.4385, 0.4323, 0.4718, 0.4039, 0.461, 0.3594, 0.4246, 0.3521, 0.4368, 0.3259, 0.9093, 0.6503, 0.9426, 0.6778, 0.9094, 0.7054, 0.7297, 0.7085, 0.7695, 0.711, 0.7408, 0.7487, 0.4765, 0.3209, 0.5037, 0.329, 0.461, 0.3594, 0.8491, 0.555, 0.8417, 0.5296, 0.8841, 0.5348, 0.6685, 0.06604, 0.6839, 0.05269, 0.696, 0.0734, 0.3054, 0.8786, 0.3007, 0.9263, 0.2583, 0.9182, 0.3214, 0.7981, 0.2881, 0.7936, 0.3221, 0.7463, 0.6586, 0.7471, 0.6522, 0.7877, 0.6311, 0.7493, 0.3028, 0.1843, 0.3032, 0.2031, 0.2491, 0.1879, 0.91, 0.2664, 0.946, 0.277, 0.901, 0.2993, 0.5454, 0.8584, 0.6426, 0.8398, 0.6364, 0.9537, 0.5454, 0.8584, 0.5717, 0.8392, 0.6426, 0.8398, 0.2937, 0.1633, 0.2885, 0.124, 0.3292, 0.1625, 0.4327, 0.7458, 0.4337, 0.731, 0.4645, 0.7387, 0.3488, 0.92, 0.3434, 0.9572, 0.3007, 0.9263, 0.9041, 0.5465, 0.9079, 0.5039, 0.9307, 0.51, 0.8566, 0.2822, 0.8053, 0.2679, 0.8487, 0.1903, 0.4754, 0.868, 0.5002, 0.8792, 0.4458, 0.8946, 0.542, 0.5035, 0.4899, 0.4646, 0.5238, 0.4496, 0.1273, 0.1355, 0.1294, 0.2066, 0.0988, 0.1834, 0.8609, 0.7645, 0.7831, 0.7494, 0.8716, 0.7309, 0.5288, 0.9744, 0.5261, 0.9348, 0.5454, 0.8584, 0.9469, 0.2428, 0.9411, 0.2193, 0.9732, 0.216, 0.9093, 0.6503, 0.8831, 0.6829, 0.8755, 0.624, 0.551, 0.792, 0.5833, 0.7578, 0.581, 0.8118, 0.8259, 0.6022, 0.7445, 0.6319, 0.7642, 0.5951, 0.5833, 0.7578, 0.551, 0.792, 0.5259, 0.7713, 0.3046, 0.7168, 0.2652, 0.6646, 0.3062, 0.6696, 0.1539, 0.1751, 0.1534, 0.1249, 0.1826, 0.1637, 0.05774, 0.08388, 0.08436, 0.1099, 0.04755, 0.1254, 0.7615, 0.5267, 0.7191, 0.512, 0.7401, 0.4906, 0.4899, 0.4646, 0.4418, 0.4899, 0.4391, 0.4733, 0.7695, 0.711, 0.8755, 0.624, 0.8831, 0.6829, 0.883, 0.2548, 0.91, 0.2664, 0.901, 0.2993, 0.2578, 0.8207, 0.2881, 0.7936, 0.3054, 0.8786, 0.3369, 0.188, 0.3245, 0.2986, 0.3032, 0.2031, 0.9586, 0.5308, 0.9748, 0.6057, 0.9335, 0.6213, 0.2309, 0.6956, 0.165, 0.637, 0.2392, 0.646, 0.7268, 0.09471, 0.7293, 0.05566, 0.7938, 0.0785, 0.494, 0.4358, 0.4997, 0.3777, 0.5238, 0.4496, 0.09974, 0.3269, 0.1229, 0.3057, 0.129, 0.3433, 0.6254, 0.5571, 0.5385, 0.5619, 0.5244, 0.5398, 0.3385, 0.6364, 0.3062, 0.6696, 0.2964, 0.6083, 0.2523, 0.3427, 0.2906, 0.336, 0.2923, 0.364, 0.3237, 0.3358, 0.326, 0.3611, 0.2906, 0.336, 0.7546, 0.5738, 0.8042, 0.5764, 0.8259, 0.6022, 0.98, 0.2816, 0.946, 0.277, 0.9713, 0.2409, 0.6694, 0.4847, 0.6744, 0.43, 0.6877, 0.4478, 0.8053, 0.2679, 0.7958, 0.2145, 0.799, 0.1629, 0.6376, 0.3746, 0.5238, 0.4496, 0.5234, 0.3686, 0.2652, 0.6181, 0.2362, 0.5969, 0.2664, 0.5895, 0.2665, 0.743, 0.3221, 0.7463, 0.2593, 0.7778, 0.1767, 0.3493, 0.1747, 0.3625, 0.1486, 0.3739, 0.799, 0.1629, 0.821, 0.1311, 0.8257, 0.1545, 0.9257, 0.7695, 0.9034, 0.758, 0.9335, 0.7278, 0.3493, 0.5965, 0.3385, 0.6364, 0.2964, 0.6083, 0.0957, 0.8762, 0.04977, 0.8703, 0.1025, 0.8292, 0.5041, 0.3027, 0.5257, 0.3162, 0.5037, 0.329, 0.4601, 0.7785, 0.4645, 0.7387, 0.5048, 0.7763, 0.08436, 0.1099, 0.1273, 0.1355, 0.0988, 0.1834, 0.6182, 0.5945, 0.6254, 0.5571, 0.6586, 0.5846, 0.4246, 0.3521, 0.4236, 0.3206, 0.4368, 0.3259, 0.6364, 0.9537, 0.6825, 0.8995, 0.6698, 0.9671, 0.6376, 0.3746, 0.6021, 0.3315, 0.6434, 0.335, 0.1294, 0.2066, 0.1467, 0.2389, 0.09593, 0.2352, 0.2953, 0.08269, 0.3195, 0.0665, 0.3255, 0.09739, 0.4225, 0.7751, 0.407, 0.7374, 0.4327, 0.7458, 0.391, 0.5434, 0.4104, 0.5108, 0.4386, 0.521, 0.2906, 0.336, 0.2816, 0.303, 0.3237, 0.3358, 0.5257, 0.3162, 0.5286, 0.3328, 0.5037, 0.329, 0.7376, 0.1155, 0.7268, 0.09471, 0.7938, 0.0785, 0.6373, 0.9998, 0.5896, 0.9939, 0.6364, 0.9537, 0.7293, 0.05566, 0.7268, 0.09471, 0.696, 0.0734, 0.6736, 0.8446, 0.6426, 0.8398, 0.663, 0.819, 0.5244, 0.5398, 0.5583, 0.5257, 0.6365, 0.5389, 0.6863, 0.7669, 0.6586, 0.7471, 0.6911, 0.7486, 0.699, 0.9979, 0.6908, 0.9518, 0.7044, 0.9536, 0.2578, 0.8207, 0.2593, 0.7778, 0.2881, 0.7936, 0.9747, 0.7289, 0.9476, 0.7048, 0.9825, 0.6996, 0.0957, 0.8762, 0.2132, 0.9007, 0.1009, 0.9195, 0.9787, 0.09083, 0.9632, 0.07584, 0.9691, 0.04881, 0.7252, 0.1372, 0.7006, 0.1114, 0.7376, 0.1155, 0.06813, 0.3275, 0.08605, 0.3414, 0.07613, 0.3567, 0.6839, 0.05269, 0.6858, 0.03559, 0.718, 0.03134, 0.1486, 0.3739, 0.1499, 0.3395, 0.1767, 0.3493, 0.07451, 0.7928, 0.04205, 0.7543, 0.0614, 0.6691, 0.7938, 0.0785, 0.816, 0.1054, 0.7376, 0.1155, 0.9345, 0.1919, 0.9096, 0.1944, 0.8967, 0.1489, 0.8967, 0.1489, 0.904, 0.0817, 0.9345, 0.1919, 0.5048, 0.7763, 0.5056, 0.844, 0.4754, 0.868, 0.2964, 0.6083, 0.2652, 0.6181, 0.2664, 0.5895, 0.9336, 0.5367, 0.9307, 0.51, 0.9586, 0.5308, 0.9586, 0.5308, 0.9307, 0.51, 0.9425, 0.4884, 0.4622, 0.3231, 0.4367, 0.2944, 0.4765, 0.3209, 0.3007, 0.9263, 0.3434, 0.9572, 0.2906, 0.9479, 0.4337, 0.731, 0.418, 0.7111, 0.4386, 0.707, 0.2534, 0.1288, 0.2316, 0.08882, 0.2885, 0.124, 0.6825, 0.8995, 0.6364, 0.9537, 0.6736, 0.8446, 0.04755, 0.1254, 0.08436, 0.1099, 0.05981, 0.1405, 0.9679, 0.1992, 0.9732, 0.216, 0.9411, 0.2193, 0.6021, 0.3315, 0.6376, 0.3746, 0.5286, 0.3328, 0.6656, 0.09952, 0.696, 0.0734, 0.6813, 0.1132, 0.2304, 0.841, 0.2547, 0.8773, 0.2273, 0.8842, 0.9502, 0.09915, 0.9345, 0.1919, 0.904, 0.0817, 0.4386, 0.521, 0.4053, 0.5603, 0.391, 0.5434, 0.6908, 0.9518, 0.7187, 0.8926, 0.7044, 0.9536, 0.05981, 0.1405, 0.03999, 0.1723, 0.04755, 0.1254, 0.0614, 0.6691, 0.04205, 0.7543, 0.04118, 0.6619, 0.6187, 0.8169, 0.6426, 0.8398, 0.5717, 0.8392, 0.5363, 0.8195, 0.5259, 0.7713, 0.551, 0.792, 0.7529, 0.1624, 0.7252, 0.1372, 0.7828, 0.1377, 0.06788, 0.2852, 0.03732, 0.2885, 0.06634, 0.2642, 0.1534, 0.1249, 0.12, 0.106, 0.1508, 0.09036, 0.6796, 0.7277, 0.6911, 0.7486, 0.6586, 0.7471, 0.9825, 0.6996, 0.9701, 0.6763, 0.9924, 0.6753, 0.4601, 0.7785, 0.442, 0.8575, 0.419, 0.8206, 0.1826, 0.1637, 0.176, 0.1056, 0.1941, 0.1362, 0.6981, 0.1372, 0.7252, 0.1372, 0.7142, 0.1586, 0.9093, 0.6503, 0.9335, 0.6213, 0.9426, 0.6778, 0.6061, 0.7404, 0.5774, 0.7247, 0.6066, 0.707, 0.9096, 0.1944, 0.8729, 0.1617, 0.8967, 0.1489, 0.2593, 0.7778, 0.2041, 0.7932, 0.2316, 0.7565, 0.2816, 0.303, 0.3032, 0.2031, 0.3245, 0.2986, 0.149, 0.5886, 0.1066, 0.6195, 0.09508, 0.5869, 0.3221, 0.7463, 0.2881, 0.7936, 0.2593, 0.7778, 0.2652, 0.6646, 0.2652, 0.6181, 0.3062, 0.6696, 0.8539, 0.5762, 0.8042, 0.5764, 0.8491, 0.555, 0.2309, 0.6956, 0.2392, 0.646, 0.2652, 0.6646, 0.9701, 0.6763, 0.9644, 0.6514, 0.9955, 0.6554, 0.5363, 0.8195, 0.5048, 0.7763, 0.5259, 0.7713, 0.7804, 0.2598, 0.7411, 0.2733, 0.7503, 0.1809, 0.461, 0.3594, 0.4207, 0.3863, 0.4246, 0.3521, 0.1539, 0.1751, 0.1294, 0.2066, 0.1273, 0.1355, 0.5048, 0.7763, 0.4754, 0.868, 0.4601, 0.7785, 0.4998, 0.5637, 0.5244, 0.5398, 0.5385, 0.5619, 0.6736, 0.8446, 0.6929, 0.8216, 0.6961, 0.8422, 0.1767, 0.3493, 0.1499, 0.3395, 0.1762, 0.3283, 0.5056, 0.844, 0.5717, 0.8392, 0.5454, 0.8584, 0.6364, 0.9537, 0.6426, 0.8398, 0.6736, 0.8446, 0.6631, 0.5109, 0.6534, 0.4859, 0.6694, 0.4847, 0.9307, 0.51, 0.9079, 0.5039, 0.9425, 0.4884, 0.5048, 0.7763, 0.5363, 0.8195, 0.5056, 0.844, 0.5018, 0.7421, 0.5009, 0.7113, 0.5195, 0.7154, 0.1745, 0.08161, 0.2289, 0.06956, 0.2316, 0.08882, 0.3448, 0.2351, 0.3532, 0.3017, 0.3245, 0.2986, 0.542, 0.5035, 0.5942, 0.5094, 0.5583, 0.5257, 0.7804, 0.2598, 0.7583, 0.3025, 0.7411, 0.2733, 0.3062, 0.6696, 0.3385, 0.6364, 0.3556, 0.69, 0.4368, 0.3259, 0.4367, 0.2944, 0.4622, 0.3231, 0.4368, 0.3259, 0.4236, 0.3206, 0.4367, 0.2944, 0.2273, 0.8842, 0.2132, 0.9007, 0.0957, 0.8762, 0.4622, 0.3231, 0.4765, 0.3209, 0.461, 0.3594, 0.946, 0.277, 0.9469, 0.2428, 0.9713, 0.2409, 0.6853, 0.3771, 0.6376, 0.3746, 0.6747, 0.3483, 0.6373, 0.9998, 0.6364, 0.9537, 0.6698, 0.9671, 0.8621, 0.06929, 0.8635, 0.04629, 0.8874, 0.05042, 0.1469, 0.3049, 0.1499, 0.3395, 0.1229, 0.3057, 0.4165, 0.9789, 0.4044, 0.9365, 0.4466, 0.938, 0.3434, 0.7157, 0.3062, 0.6696, 0.3556, 0.69, 0.4481, 0.9836, 0.4466, 0.938, 0.4779, 0.9858, 0.4899, 0.4646, 0.5055, 0.513, 0.4418, 0.4899, 0.8841, 0.5348, 0.9079, 0.5039, 0.9041, 0.5465, 0.8716, 0.7309, 0.8831, 0.6829, 0.9065, 0.7373, 0.461, 0.3594, 0.4385, 0.4323, 0.4207, 0.3863, 0.5009, 0.7113, 0.5018, 0.7421, 0.4792, 0.728, 0.9672, 0.7627, 0.9257, 0.7695, 0.9335, 0.7278, 0.5774, 0.7247, 0.5833, 0.7578, 0.5247, 0.744, 0.07451, 0.7928, 0.1298, 0.7996, 0.1025, 0.8292, 0.4625, 0.4596, 0.4391, 0.4733, 0.4385, 0.4323, 0.5247, 0.744, 0.5018, 0.7421, 0.5195, 0.7154, 0.6825, 0.8995, 0.6736, 0.8446, 0.6961, 0.8422, 0.6908, 0.9518, 0.6825, 0.8995, 0.7187, 0.8926, 0.04736, 0.2381, 0.06206, 0.1861, 0.0714, 0.2424, 0.6522, 0.7877, 0.6822, 0.801, 0.6464, 0.8107, 0.06813, 0.3275, 0.04346, 0.3497, 0.03709, 0.3183, 0.0714, 0.2424, 0.06634, 0.2642, 0.04736, 0.2381, 0.1826, 0.1637, 0.2067, 0.1653, 0.1957, 0.1951, 0.2085, 0.8308, 0.2593, 0.7778, 0.2304, 0.841, 0.4754, 0.868, 0.4458, 0.8946, 0.442, 0.8575, 0.2362, 0.5969, 0.2192, 0.6197, 0.149, 0.5886, 0.2316, 0.08882, 0.2953, 0.08269, 0.2885, 0.124, 0.04118, 0.6619, 0.02764, 0.6325, 0.0614, 0.6691, 0.4765, 0.3209, 0.4819, 0.2918, 0.5041, 0.3027, 0.696, 0.0734, 0.6656, 0.09952, 0.6685, 0.06604, 0.1237, 0.3705, 0.08605, 0.3414, 0.129, 0.3433, 0.8053, 0.2679, 0.7804, 0.2598, 0.7958, 0.2145, 0.6863, 0.7669, 0.7171, 0.7697, 0.7088, 0.7999, 0.6294, 0.7136, 0.6586, 0.7471, 0.6311, 0.7493, 0.659, 0.02256, 0.6839, 0.05269, 0.6685, 0.06604, 0.946, 0.277, 0.91, 0.2664, 0.9469, 0.2428, 0.5257, 0.3162, 0.5041, 0.3027, 0.5256, 0.2966, 0.07451, 0.7928, 0.1025, 0.8292, 0.05463, 0.8261, 0.08605, 0.3414, 0.06813, 0.3275, 0.09974, 0.3269, 0.2562, 0.9521, 0.2235, 0.9563, 0.2298, 0.9338, 0.359, 0.8494, 0.3221, 0.7463, 0.3626, 0.7424, 0.8845, 0.497, 0.8841, 0.5348, 0.8417, 0.5296, 0.9502, 0.09915, 0.9329, 0.04604, 0.9632, 0.07584, 0.1508, 0.09036, 0.176, 0.1056, 0.1534, 0.1249, 0.4998, 0.5637, 0.4825, 0.5386, 0.5055, 0.513, 0.6464, 0.8107, 0.663, 0.819, 0.6187, 0.8169, 0.2316, 0.08882, 0.2534, 0.1288, 0.176, 0.1056, 0.8259, 0.6022, 0.7642, 0.5951, 0.7546, 0.5738, 0.4562, 0.5623, 0.4521, 0.5922, 0.4345, 0.5642, 0.8259, 0.6022, 0.8539, 0.5762, 0.8755, 0.624, 0.9094, 0.7054, 0.9065, 0.7373, 0.8831, 0.6829, 0.1755, 0.05947, 0.2669, 0.05729, 0.2289, 0.06956, 0.3214, 0.7981, 0.3584, 0.8816, 0.3054, 0.8786, 0.3292, 0.1625, 0.3369, 0.188, 0.3028, 0.1843, 0.9586, 0.5308, 0.9335, 0.6213, 0.9336, 0.5367, 0.8729, 0.1617, 0.8487, 0.1903, 0.8257, 0.1545, 0.799, 0.1629, 0.7958, 0.2145, 0.7747, 0.1925, 0.1075, 0.2644, 0.0714, 0.2424, 0.09593, 0.2352, 0.5056, 0.844, 0.5454, 0.8584, 0.5219, 0.8812, 0.07081, 0.07043, 0.08436, 0.1099, 0.05774, 0.08388, 0.9062, 0.6192, 0.9335, 0.6213, 0.9093, 0.6503, 0.8616, 0.0996, 0.821, 0.1311, 0.816, 0.1054, 0.8415, 0.04924, 0.8621, 0.06929, 0.8397, 0.07325, 0.1662, 0.8556, 0.1714, 0.828, 0.2085, 0.8308, 0.5288, 0.9744, 0.5454, 0.8584, 0.6364, 0.9537, 0.5942, 0.5094, 0.5719, 0.4811, 0.6534, 0.4859, 0.5238, 0.4496, 0.5719, 0.4811, 0.542, 0.5035, 0.8566, 0.2822, 0.883, 0.2548, 0.8792, 0.2898, 0.8792, 0.2898, 0.883, 0.2548, 0.901, 0.2993, 0.442, 0.8575, 0.4458, 0.8946, 0.4144, 0.8945, 0.3221, 0.7463, 0.359, 0.8494, 0.3214, 0.7981, 0.9632, 0.07584, 0.9787, 0.09083, 0.9502, 0.09915, 0.4385, 0.4323, 0.461, 0.3594, 0.4718, 0.4039, 0.442, 0.8575, 0.4601, 0.7785, 0.4754, 0.868, 0.8539, 0.5762, 0.8491, 0.555, 0.8841, 0.5348, 0.8539, 0.5762, 0.8841, 0.5348, 0.8762, 0.5811, 0.8635, 0.04629, 0.8621, 0.06929, 0.8415, 0.04924, 0.4988, 0.9748, 0.4779, 0.9858, 0.4976, 0.9447, 0.1075, 0.2644, 0.06788, 0.2852, 0.06634, 0.2642, 0.1767, 0.3493, 0.2646, 0.3653, 0.1747, 0.3625, 0.2583, 0.9182, 0.2273, 0.8842, 0.2547, 0.8773, 0.4391, 0.4733, 0.4418, 0.4899, 0.4096, 0.467, 0.3996, 0.4204, 0.376, 0.4289, 0.3979, 0.353, 0.1486, 0.3739, 0.129, 0.3433, 0.1499, 0.3395, 0.7695, 0.711, 0.8716, 0.7309, 0.7831, 0.7494, 0.3996, 0.4204, 0.3871, 0.4634, 0.376, 0.4289, 0.2593, 0.7778, 0.2085, 0.8308, 0.2041, 0.7932, 0.8874, 0.05042, 0.904, 0.0817, 0.8621, 0.06929, 0.1826, 0.1637, 0.1534, 0.1249, 0.176, 0.1056, 0.7804, 0.2598, 0.7833, 0.3003, 0.7583, 0.3025, 0.2459, 0.1638, 0.3028, 0.1843, 0.2491, 0.1879, 0.8845, 0.497, 0.8417, 0.5296, 0.7928, 0.4941, 0.7304, 0.5479, 0.7712, 0.5487, 0.7546, 0.5738, 0.1534, 0.1249, 0.1539, 0.1751, 0.1273, 0.1355, 0.06788, 0.2852, 0.1075, 0.2644, 0.09757, 0.2921, 0.02764, 0.6325, 0.05855, 0.6195, 0.0614, 0.6691, 0.9701, 0.6763, 0.9825, 0.6996, 0.9476, 0.7048, 0.4563, 0.9158, 0.4976, 0.9447, 0.4466, 0.938, 0.6679, 0.1362, 0.6813, 0.1132, 0.6981, 0.1372, 0.6863, 0.7669, 0.7088, 0.7999, 0.6822, 0.801, 0.2304, 0.841, 0.2273, 0.8842, 0.1662, 0.8556, 0.7747, 0.1925, 0.7828, 0.1377, 0.799, 0.1629, 0.2304, 0.841, 0.2578, 0.8207, 0.2547, 0.8773, 0.6995, 0.252, 0.6826, 0.2784, 0.674, 0.2012, 0.6698, 0.9671, 0.6908, 0.9518, 0.6804, 0.9971, 0.176, 0.1056, 0.2534, 0.1288, 0.1941, 0.1362, 0.8616, 0.0996, 0.8621, 0.06929, 0.904, 0.0817, 0.9679, 0.1992, 0.9411, 0.2193, 0.9345, 0.1919, 0.7998, 0.3099, 0.7804, 0.2598, 0.8053, 0.2679, 0.3581, 0.1126, 0.3328, 0.1376, 0.3255, 0.09739, 0.7615, 0.5267, 0.7401, 0.4906, 0.7928, 0.4941, 0.07081, 0.07043, 0.1129, 0.07404, 0.08436, 0.1099, 0.5195, 0.7154, 0.5774, 0.7247, 0.5247, 0.744, 0.883, 0.2548, 0.8729, 0.1617, 0.9092, 0.2225, 0.5002, 0.8792, 0.4563, 0.9158, 0.4458, 0.8946, 0.4803, 0.5651, 0.4825, 0.5386, 0.4998, 0.5637, 0.8397, 0.07325, 0.7938, 0.0785, 0.8415, 0.04924, 0.2534, 0.1288, 0.2885, 0.124, 0.2459, 0.1638, 0.542, 0.5035, 0.5055, 0.513, 0.4899, 0.4646, 0.5048, 0.7763, 0.4645, 0.7387, 0.5018, 0.7421, 0.3434, 0.7157, 0.3626, 0.7424, 0.3221, 0.7463, 0.4386, 0.521, 0.4418, 0.4899, 0.4825, 0.5386, 0.1766, 0.274, 0.1469, 0.3049, 0.1467, 0.2389, 0.4104, 0.5108, 0.3838, 0.5062, 0.4033, 0.4837, 0.9411, 0.2193, 0.9092, 0.2225, 0.9096, 0.1944, 0.3434, 0.7157, 0.3046, 0.7168, 0.3062, 0.6696, 0.0614, 0.6691, 0.05855, 0.6195, 0.1066, 0.6195, 0.1683, 0.2201, 0.1826, 0.1637, 0.1957, 0.1951, 0.9062, 0.6192, 0.9041, 0.5465, 0.9335, 0.6213, 0.4997, 0.3777, 0.5234, 0.3686, 0.5238, 0.4496, 0.2192, 0.6197, 0.165, 0.637, 0.1066, 0.6195, 0.581, 0.8118, 0.6187, 0.8169, 0.5717, 0.8392, 0.2652, 0.6181, 0.2392, 0.646, 0.2192, 0.6197, 0.8762, 0.5811, 0.8755, 0.624, 0.8539, 0.5762, 0.6061, 0.7404, 0.5833, 0.7578, 0.5774, 0.7247, 0.9955, 0.6554, 0.9924, 0.6753, 0.9701, 0.6763, 0.2937, 0.1633, 0.3292, 0.1625, 0.3028, 0.1843, 0.5002, 0.8792, 0.5056, 0.844, 0.5219, 0.8812, 0.494, 0.4358, 0.4899, 0.4646, 0.4625, 0.4596, 0.08605, 0.3414, 0.1237, 0.3705, 0.07613, 0.3567, 0.9094, 0.7054, 0.9476, 0.7048, 0.9335, 0.7278, 0.1009, 0.9195, 0.1768, 0.9396, 0.09287, 0.9472, 0.8762, 0.5811, 0.8841, 0.5348, 0.9041, 0.5465, 0.1075, 0.2644, 0.09593, 0.2352, 0.1467, 0.2389, 0.2085, 0.8308, 0.2304, 0.841, 0.1662, 0.8556, 0.6061, 0.7404, 0.6035, 0.7822, 0.5833, 0.7578, 0.7546, 0.5738, 0.7642, 0.5951, 0.7321, 0.5982, 0.5048, 0.7763, 0.5018, 0.7421, 0.5259, 0.7713, 0.2523, 0.3427, 0.1767, 0.3493, 0.1762, 0.3283, 0.8616, 0.0996, 0.8729, 0.1617, 0.821, 0.1311, 0.7615, 0.5267, 0.7712, 0.5487, 0.7304, 0.5479, 0.1745, 0.08161, 0.1755, 0.05947, 0.2289, 0.06956, 0.6035, 0.7822, 0.6522, 0.7877, 0.6464, 0.8107, 0.7747, 0.1925, 0.7958, 0.2145, 0.7804, 0.2598, 0.4825, 0.5386, 0.4803, 0.5651, 0.4562, 0.5623, 0.9093, 0.6503, 0.8755, 0.624, 0.9062, 0.6192, 0.6364, 0.9537, 0.5896, 0.9939, 0.5288, 0.9744, 0.671, 0.5393, 0.6586, 0.5846, 0.6365, 0.5389, 0.1499, 0.3395, 0.1469, 0.3049, 0.1762, 0.3283, 0.5942, 0.5094, 0.6631, 0.5109, 0.6265, 0.5156, 0.9426, 0.6778, 0.9701, 0.6763, 0.9476, 0.7048, 0.1941, 0.1362, 0.2534, 0.1288, 0.2459, 0.1638, 0.4418, 0.4899, 0.4104, 0.5108, 0.4033, 0.4837, 0.326, 0.3611, 0.2923, 0.364, 0.2906, 0.336, 0.494, 0.4358, 0.4718, 0.4039, 0.4997, 0.3777, 0.6839, 0.05269, 0.659, 0.02256, 0.6858, 0.03559, 0.5257, 0.3162, 0.6021, 0.3315, 0.5286, 0.3328, 0.2953, 0.08269, 0.2316, 0.08882, 0.2289, 0.06956, 0.2652, 0.6181, 0.2192, 0.6197, 0.2362, 0.5969, 0.1714, 0.828, 0.1662, 0.8556, 0.1025, 0.8292, 0.8042, 0.5764, 0.7712, 0.5487, 0.8491, 0.555, 0.8967, 0.1489, 0.8616, 0.0996, 0.904, 0.0817, 0.8616, 0.0996, 0.816, 0.1054, 0.8397, 0.07325, 0.1298, 0.7996, 0.2041, 0.7932, 0.1714, 0.828, 0.1025, 0.8292, 0.1662, 0.8556, 0.0957, 0.8762, 0.9065, 0.7373, 0.8609, 0.7645, 0.8716, 0.7309, 0.2562, 0.9521, 0.3007, 0.9263, 0.2906, 0.9479, 0.2562, 0.9521, 0.2583, 0.9182, 0.3007, 0.9263, 0.2665, 0.743, 0.2652, 0.6646, 0.3046, 0.7168, 0.9065, 0.7373, 0.8875, 0.7665, 0.8609, 0.7645, 0.883, 0.2548, 0.8566, 0.2822, 0.8487, 0.1903, 0.2562, 0.9521, 0.2298, 0.9338, 0.2583, 0.9182, 0.9096, 0.1944, 0.9092, 0.2225, 0.8729, 0.1617, 0.4458, 0.8946, 0.4563, 0.9158, 0.4258, 0.9175, 0.946, 0.277, 0.98, 0.2816, 0.9524, 0.3028, 0.6035, 0.7822, 0.581, 0.8118, 0.5833, 0.7578, 0.4207, 0.3863, 0.3979, 0.353, 0.4246, 0.3521, 0.4792, 0.728, 0.4759, 0.7081, 0.5009, 0.7113, 0.6995, 0.252, 0.6999, 0.2996, 0.6826, 0.2784, 0.1766, 0.274, 0.1762, 0.3283, 0.1469, 0.3049, 0.4997, 0.3777, 0.4718, 0.4039, 0.461, 0.3594, 0.2547, 0.8773, 0.3054, 0.8786, 0.2583, 0.9182, 0.0988, 0.1834, 0.06206, 0.1861, 0.08436, 0.1099, 0.1714, 0.828, 0.2041, 0.7932, 0.2085, 0.8308, 0.3221, 0.7463, 0.3046, 0.7168, 0.3434, 0.7157, 0.7088, 0.7999, 0.6929, 0.8216, 0.6822, 0.801, 0.799, 0.1629, 0.7828, 0.1377, 0.821, 0.1311, 0.6981, 0.1372, 0.7142, 0.1586, 0.6828, 0.1628, 0.9426, 0.6778, 0.9644, 0.6514, 0.9701, 0.6763, 0.5286, 0.3328, 0.6376, 0.3746, 0.5234, 0.3686, 0.5002, 0.8792, 0.4976, 0.9447, 0.4563, 0.9158, 0.671, 0.5393, 0.6365, 0.5389, 0.6631, 0.5109, 0.12, 0.106, 0.1273, 0.1355, 0.08436, 0.1099, 0.4144, 0.8945, 0.4458, 0.8946, 0.4258, 0.9175, 0.6813, 0.1132, 0.7006, 0.1114, 0.6981, 0.1372, 0.7546, 0.5738, 0.7321, 0.5982, 0.7208, 0.5753, 0.2067, 0.1653, 0.2491, 0.1879, 0.1957, 0.1951, 0.1467, 0.2389, 0.1294, 0.2066, 0.1539, 0.1751, 0.6736, 0.8446, 0.663, 0.819, 0.6929, 0.8216, 0.09974, 0.3269, 0.129, 0.3433, 0.08605, 0.3414, 0.1513, 0.06282, 0.1508, 0.09036, 0.1129, 0.07404, 0.6376, 0.3746, 0.6744, 0.43, 0.6534, 0.4859, 0.3385, 0.6364, 0.3493, 0.5965, 0.3682, 0.6322, 0.1025, 0.8292, 0.1298, 0.7996, 0.1714, 0.828, 0.8762, 0.5811, 0.9062, 0.6192, 0.8755, 0.624, 0.9644, 0.6514, 0.9426, 0.6778, 0.9335, 0.6213, 0.8042, 0.5764, 0.8539, 0.5762, 0.8259, 0.6022, 0.5829, 0.3104, 0.6021, 0.3315, 0.5257, 0.3162, 0.6265, 0.5156, 0.6365, 0.5389, 0.5583, 0.5257, 0.05981, 0.1405, 0.08436, 0.1099, 0.06206, 0.1861, 0.9787, 0.09083, 0.9709, 0.1719, 0.9502, 0.09915, 0.1683, 0.2201, 0.1766, 0.274, 0.1467, 0.2389, 0.1957, 0.1951, 0.1766, 0.274, 0.1683, 0.2201, 0.4976, 0.9447, 0.5219, 0.8812, 0.5261, 0.9348, 0.359, 0.8494, 0.3584, 0.8816, 0.3214, 0.7981, 0.4997, 0.3777, 0.461, 0.3594, 0.5037, 0.329, 0.551, 0.792, 0.581, 0.8118, 0.5363, 0.8195, 0.5259, 0.7713, 0.5018, 0.7421, 0.5247, 0.744, 0.06813, 0.3275, 0.06788, 0.2852, 0.09757, 0.2921, 0.2885, 0.124, 0.3328, 0.1376, 0.3292, 0.1625, 0.5119, 0.977, 0.5261, 0.9348, 0.5288, 0.9744, 0.8621, 0.06929, 0.8616, 0.0996, 0.8397, 0.07325, 0.6534, 0.4859, 0.6631, 0.5109, 0.5942, 0.5094, 0.1075, 0.2644, 0.06634, 0.2642, 0.0714, 0.2424, 0.494, 0.4358, 0.5238, 0.4496, 0.4899, 0.4646, 0.1683, 0.2201, 0.1467, 0.2389, 0.1539, 0.1751, 0.2583, 0.9182, 0.2298, 0.9338, 0.2132, 0.9007, 0.6187, 0.8169, 0.581, 0.8118, 0.6035, 0.7822, 0.3245, 0.2986, 0.3369, 0.188, 0.3448, 0.2351, 0.494, 0.4358, 0.4625, 0.4596, 0.4718, 0.4039, 0.2067, 0.1653, 0.1941, 0.1362, 0.2459, 0.1638, 0.4997, 0.3777, 0.5037, 0.329, 0.5286, 0.3328, 0.5288, 0.9744, 0.5896, 0.9939, 0.5238, 0.9982, 0.9093, 0.6503, 0.9094, 0.7054, 0.8831, 0.6829, 0.6586, 0.7471, 0.6294, 0.7136, 0.6796, 0.7277, 0.7546, 0.5738, 0.7712, 0.5487, 0.8042, 0.5764, 0.2937, 0.1633, 0.3028, 0.1843, 0.2459, 0.1638, 0.2665, 0.743, 0.2593, 0.7778, 0.2316, 0.7565, 0.2067, 0.1653, 0.1826, 0.1637, 0.1941, 0.1362, 0.7411, 0.2733, 0.6995, 0.252, 0.7207, 0.1825, 0.9041, 0.5465, 0.9336, 0.5367, 0.9335, 0.6213, 0.6828, 0.1628, 0.6995, 0.252, 0.674, 0.2012, 0.1469, 0.3049, 0.1075, 0.2644, 0.1467, 0.2389, 0.06206, 0.1861, 0.0988, 0.1834, 0.09593, 0.2352, 0.7998, 0.3099, 0.7833, 0.3003, 0.7804, 0.2598, 0.6066, 0.707, 0.6294, 0.7136, 0.6061, 0.7404, 0.8616, 0.0996, 0.8967, 0.1489, 0.8729, 0.1617, 0.542, 0.5035, 0.5719, 0.4811, 0.5942, 0.5094, 0.6534, 0.4859, 0.6744, 0.43, 0.6694, 0.4847, 0.4976, 0.9447, 0.5002, 0.8792, 0.5219, 0.8812, 0.5002, 0.8792, 0.4754, 0.868, 0.5056, 0.844, 0.2459, 0.1638, 0.2491, 0.1879, 0.2067, 0.1653, 0.821, 0.1311, 0.7828, 0.1377, 0.816, 0.1054, 0.7252, 0.1372, 0.7529, 0.1624, 0.7142, 0.1586, 0.03062, 0.254, 0.06634, 0.2642, 0.03158, 0.2666])
me_cube_002.materials.append(mat_material_001)
me_cube_002.use_remesh_preserve_volume = False
me_cube_002.use_remesh_preserve_attributes = False
me_cube_002.use_mirror_vertex_groups = False
me_cube_002.update()

# ---- objects
ob_cube = bpy.data.objects.new('Cube', me_cube_002)

# ---- transforms, parenting, visibility, modifiers, constraints
ob_cube.location = (0.0, 0.0, 0.0)
ob_cube.rotation_euler = (1.571, -0.0, 0.0)
ob_cube.lineart.crease_threshold = 0.0
_vg = ob_cube.vertex_groups.new(name='Group')

# ---- collection membership
col_collection_1.objects.link(ob_cube)

# ---- scene / render settings (as saved in the file)
scene.frame_start = 1; scene.frame_end = 250; scene.frame_set(1)
scene.render.engine = 'BLENDER_EEVEE_NEXT'
scene.render.resolution_percentage = 50
scene.render.dither_intensity = 0.0
scene.cycles.use_denoising = False
scene.cycles.samples = 128
scene.cycles.sampling_pattern = 'TABULATED_SOBOL'
scene.cycles.light_sampling_threshold = 0.0
scene.cycles.use_adaptive_sampling = False
scene.cycles.use_light_tree = False
scene.cycles.blur_glossy = 0.0
scene.cycles.sample_clamp_indirect = 0.0
scene.view_settings.view_transform = 'Standard'
bpy.context.view_layer.update()

# ---- added for rendering (the .blend has no active camera and no usable light): camera, sun
cam_auto = bpy.data.cameras.new('AutoCamera')
cam_auto.lens = 50.0
cam_auto.sensor_width = 36.0
cam_auto.clip_end = 1000.0
ob_auto_camera = bpy.data.objects.new('AutoCamera', cam_auto)
scene.collection.objects.link(ob_auto_camera)
ob_auto_camera.location = (1.09755, -2.41838, 1.7781)
ob_auto_camera.rotation_euler = (1.09748, -7.21219e-08, 0.694738)
scene.camera = ob_auto_camera
light_auto_sun = bpy.data.lights.new('AutoSun', 'SUN')
light_auto_sun.energy = 3.0
light_auto_sun.angle = 0.0523599
ob_auto_sun = bpy.data.objects.new('AutoSun', light_auto_sun)
scene.collection.objects.link(ob_auto_sun)
ob_auto_sun.rotation_euler = (0.872665, 0.174533, 0.523599)
bpy.context.view_layer.update()
